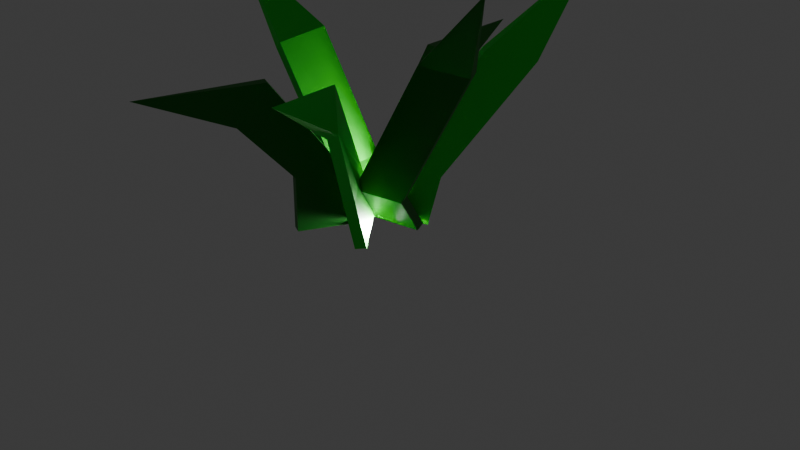 # Source: Grass_Tuft.blend  (saved by Blender 4.4.30; exported with 4.5.12 LTS)
import bpy
from mathutils import Matrix  # noqa: F401  (used for matrix-valued properties, if any)

bpy.ops.wm.read_factory_settings(use_empty=True)
scene = bpy.context.scene
scene.name = 'Scene'

# ---- collections
col_collection = bpy.data.collections.new('Collection'); scene.collection.children.link(col_collection)

# ---- materials (node trees are filled in below, after node groups)
mat_material_001 = bpy.data.materials.new('Material.001')
mat_material_001.alpha_threshold = 0.0
mat_material_001.roughness = 0.5
mat_material_001.line_color = (0.0, 0.0, 0.0, 1.0)
mat_material = bpy.data.materials.new('Material')
mat_material.alpha_threshold = 0.0
mat_material.roughness = 0.5
mat_material.line_color = (0.0, 0.0, 0.0, 1.0)

# ---- material node trees
mat_material_001.use_nodes = True; mat_material_001.node_tree.nodes.clear()
_N = mat_material_001.node_tree.nodes; _L = mat_material_001.node_tree.links
n0 = _N.new('ShaderNodeOutputMaterial'); n0.name = 'Material Output'; n0.location = (300, 300)
n1 = _N.new('ShaderNodeBsdfPrincipled'); n1.name = 'Principled BSDF'; n1.location = (10, 300)
n1.inputs[0].default_value = (0.003322, 0.1899, 0.004492, 1.0)
n1.inputs[3].default_value = 1.45
_L.new(n1.outputs[0], n0.inputs[0])
n0.is_active_output = True
mat_material.use_nodes = True; mat_material.node_tree.nodes.clear()
_N = mat_material.node_tree.nodes; _L = mat_material.node_tree.links
n0 = _N.new('ShaderNodeOutputMaterial'); n0.name = 'Material Output'; n0.location = (300, 300)
n1 = _N.new('ShaderNodeBsdfPrincipled'); n1.name = 'Principled BSDF'; n1.location = (10, 300)
n1.inputs[0].default_value = (0.01401, 0.801, 0.01895, 1.0)
n1.inputs[3].default_value = 1.45
_L.new(n1.outputs[0], n0.inputs[0])
n0.is_active_output = True

# ---- world
world_world = bpy.data.worlds.new('World'); scene.world = world_world
world_world.use_nodes = True; world_world.node_tree.nodes.clear()
_N = world_world.node_tree.nodes; _L = world_world.node_tree.links
n0 = _N.new('ShaderNodeOutputWorld'); n0.name = 'World Output'; n0.location = (300, 300)
n1 = _N.new('ShaderNodeBackground'); n1.name = 'Background'; n1.location = (10, 300)
n1.inputs[0].default_value = (0.05088, 0.05088, 0.05088, 1.0)
_L.new(n1.outputs[0], n0.inputs[0])
n0.is_active_output = True
world_world.color = (0.05088, 0.05088, 0.05088)
world_world.sun_shadow_jitter_overblur = 0.0

# ---- cameras
cam_camera = bpy.data.cameras.new('Camera')
cam_camera.clip_end = 100.0
cam_camera.ortho_scale = 7.314

# ---- lights
light_light = bpy.data.lights.new('Light', 'POINT')
light_light.energy = 1000.0
light_light.shadow_soft_size = 0.1

# ---- meshes
me_cube = bpy.data.meshes.new('Cube')
me_cube.from_pydata([(1.0, 1.0, -0.1204), (-3.906, 1.0, -1.0), (1.0, -1.0, -0.1204), (-3.906, -1.0, -1.0), (-1.0, 1.0, -0.1204), (-5.906, 1.0, -1.0), (-1.0, -1.0, -0.1204), (-5.906, -1.0, -1.0), (-5.906, 1.0, -1.0), (-5.906, -1.0, -1.0), (-3.906, 1.0, -1.0), (-3.906, -1.0, -1.0), (-0.7252, -1.29, -3.128), (-0.7252, -3.29, -3.128), (1.275, -1.29, -3.128), (1.275, -3.29, -3.128), (-4.591, -4.237, -4.667), (-4.591, -4.237, -4.667), (-4.591, -4.237, -4.667), (-4.591, -4.237, -4.667)], [], [(0, 4, 6, 2), (3, 2, 6, 7), (7, 6, 4, 5), (5, 1, 10, 8), (1, 0, 2, 3), (5, 4, 0, 1), (11, 9, 13, 15), (3, 7, 9, 11), (7, 5, 8, 9), (1, 3, 11, 10), (13, 12, 16, 17), (9, 8, 12, 13), (10, 11, 15, 14), (8, 10, 14, 12), (16, 18, 19, 17), (14, 15, 19, 18), (12, 14, 18, 16), (15, 13, 17, 19)])
_uv = me_cube.uv_layers.new(name='UVMap')
_uv.uv.foreach_set('vector', [0.625, 0.5, 0.875, 0.5, 0.875, 0.75, 0.625, 0.75, 0.375, 0.75, 0.625, 0.75, 0.625, 1.0, 0.375, 1.0, 0.375, 0.0, 0.625, 0.0, 0.625, 0.25, 0.375, 0.25, 0.375, 0.25, 0.375, 0.5, 0.375, 0.5, 0.375, 0.25, 0.375, 0.5, 0.625, 0.5, 0.625, 0.75, 0.375, 0.75, 0.375, 0.25, 0.625, 0.25, 0.625, 0.5, 0.375, 0.5, 0.375, 0.75, 0.375, 1.0, 0.375, 1.0, 0.375, 0.75, 0.375, 0.75, 0.375, 1.0, 0.375, 1.0, 0.375, 0.75, 0.375, 0.0, 0.375, 0.25, 0.375, 0.25, 0.375, 0.0, 0.375, 0.5, 0.375, 0.75, 0.375, 0.75, 0.375, 0.5, 0.375, 0.0, 0.375, 0.25, 0.375, 0.25, 0.375, 0.0, 0.375, 0.0, 0.375, 0.25, 0.375, 0.25, 0.375, 0.0, 0.375, 0.5, 0.375, 0.75, 0.375, 0.75, 0.375, 0.5, 0.375, 0.25, 0.375, 0.5, 0.375, 0.5, 0.375, 0.25, 0.125, 0.5, 0.375, 0.5, 0.375, 0.75, 0.125, 0.75, 0.375, 0.5, 0.375, 0.75, 0.375, 0.75, 0.375, 0.5, 0.375, 0.25, 0.375, 0.5, 0.375, 0.5, 0.375, 0.25, 0.375, 0.75, 0.375, 1.0, 0.375, 1.0, 0.375, 0.75])
me_cube.materials.append(mat_material_001)
me_cube.use_mirror_vertex_groups = False
me_cube.update()
me_cube_001 = bpy.data.meshes.new('Cube.001')
me_cube_001.from_pydata([(1.0, 1.0, -0.1204), (1.0, 1.0, -1.0), (1.0, -1.0, -0.1204), (1.0, -1.0, -1.0), (-1.0, 1.0, -0.1204), (-1.0, 1.0, -1.0), (-1.0, -1.0, -0.1204), (-1.0, -1.0, -1.0), (-1.0, 1.0, -1.0), (-1.0, -1.0, -1.0), (1.0, 1.0, -1.0), (1.0, -1.0, -1.0), (-5.843, 1.914, -3.073), (-5.707, -0.0846, -3.104), (-3.904, 1.916, -3.029), (-3.769, -0.08214, -3.06), (1.469, 1.36, -4.586), (1.469, 1.36, -4.586), (1.469, 1.36, -4.586), (1.469, 1.36, -4.586)], [], [(0, 4, 6, 2), (3, 2, 6, 7), (7, 6, 4, 5), (5, 1, 10, 8), (1, 0, 2, 3), (5, 4, 0, 1), (11, 9, 13, 15), (3, 7, 9, 11), (7, 5, 8, 9), (1, 3, 11, 10), (13, 12, 16, 17), (9, 8, 12, 13), (10, 11, 15, 14), (8, 10, 14, 12), (16, 18, 19, 17), (14, 15, 19, 18), (12, 14, 18, 16), (15, 13, 17, 19)])
_uv = me_cube_001.uv_layers.new(name='UVMap')
_uv.uv.foreach_set('vector', [0.625, 0.5, 0.875, 0.5, 0.875, 0.75, 0.625, 0.75, 0.375, 0.75, 0.625, 0.75, 0.625, 1.0, 0.375, 1.0, 0.375, 0.0, 0.625, 0.0, 0.625, 0.25, 0.375, 0.25, 0.375, 0.25, 0.375, 0.5, 0.375, 0.5, 0.375, 0.25, 0.375, 0.5, 0.625, 0.5, 0.625, 0.75, 0.375, 0.75, 0.375, 0.25, 0.625, 0.25, 0.625, 0.5, 0.375, 0.5, 0.375, 0.75, 0.375, 1.0, 0.375, 1.0, 0.375, 0.75, 0.375, 0.75, 0.375, 1.0, 0.375, 1.0, 0.375, 0.75, 0.375, 0.0, 0.375, 0.25, 0.375, 0.25, 0.375, 0.0, 0.375, 0.5, 0.375, 0.75, 0.375, 0.75, 0.375, 0.5, 0.375, 0.0, 0.375, 0.25, 0.375, 0.25, 0.375, 0.0, 0.375, 0.0, 0.375, 0.25, 0.375, 0.25, 0.375, 0.0, 0.375, 0.5, 0.375, 0.75, 0.375, 0.75, 0.375, 0.5, 0.375, 0.25, 0.375, 0.5, 0.375, 0.5, 0.375, 0.25, 0.125, 0.5, 0.375, 0.5, 0.375, 0.75, 0.125, 0.75, 0.375, 0.5, 0.375, 0.75, 0.375, 0.75, 0.375, 0.5, 0.375, 0.25, 0.375, 0.5, 0.375, 0.5, 0.375, 0.25, 0.375, 0.75, 0.375, 1.0, 0.375, 1.0, 0.375, 0.75])
me_cube_001.materials.append(mat_material)
me_cube_001.use_mirror_vertex_groups = False
me_cube_001.update()
me_cube_002 = bpy.data.meshes.new('Cube.002')
me_cube_002.from_pydata([(1.0, 1.0, -0.1204), (1.0, 1.0, -1.0), (1.0, -1.0, -0.1204), (1.0, -1.0, -1.0), (-1.0, 1.0, -0.1204), (-1.0, 1.0, -1.0), (-1.0, -1.0, -0.1204), (-1.0, -1.0, -1.0), (-1.0, 1.0, -1.0), (-1.0, -1.0, -1.0), (1.0, 1.0, -1.0), (1.0, -1.0, -1.0), (-0.7252, -1.884, -2.534), (-0.7252, -3.09, -1.903), (1.275, -1.884, -2.534), (1.275, -3.09, -1.903), (2.985, -6.764, -2.532), (2.985, -6.764, -2.532), (2.985, -6.764, -2.532), (2.985, -6.764, -2.532)], [], [(0, 4, 6, 2), (3, 2, 6, 7), (7, 6, 4, 5), (5, 1, 10, 8), (1, 0, 2, 3), (5, 4, 0, 1), (11, 9, 13, 15), (3, 7, 9, 11), (7, 5, 8, 9), (1, 3, 11, 10), (13, 12, 16, 17), (9, 8, 12, 13), (10, 11, 15, 14), (8, 10, 14, 12), (16, 18, 19, 17), (14, 15, 19, 18), (12, 14, 18, 16), (15, 13, 17, 19)])
_uv = me_cube_002.uv_layers.new(name='UVMap')
_uv.uv.foreach_set('vector', [0.625, 0.5, 0.875, 0.5, 0.875, 0.75, 0.625, 0.75, 0.375, 0.75, 0.625, 0.75, 0.625, 1.0, 0.375, 1.0, 0.375, 0.0, 0.625, 0.0, 0.625, 0.25, 0.375, 0.25, 0.375, 0.25, 0.375, 0.5, 0.375, 0.5, 0.375, 0.25, 0.375, 0.5, 0.625, 0.5, 0.625, 0.75, 0.375, 0.75, 0.375, 0.25, 0.625, 0.25, 0.625, 0.5, 0.375, 0.5, 0.375, 0.75, 0.375, 1.0, 0.375, 1.0, 0.375, 0.75, 0.375, 0.75, 0.375, 1.0, 0.375, 1.0, 0.375, 0.75, 0.375, 0.0, 0.375, 0.25, 0.375, 0.25, 0.375, 0.0, 0.375, 0.5, 0.375, 0.75, 0.375, 0.75, 0.375, 0.5, 0.375, 0.0, 0.375, 0.25, 0.375, 0.25, 0.375, 0.0, 0.375, 0.0, 0.375, 0.25, 0.375, 0.25, 0.375, 0.0, 0.375, 0.5, 0.375, 0.75, 0.375, 0.75, 0.375, 0.5, 0.375, 0.25, 0.375, 0.5, 0.375, 0.5, 0.375, 0.25, 0.125, 0.5, 0.375, 0.5, 0.375, 0.75, 0.125, 0.75, 0.375, 0.5, 0.375, 0.75, 0.375, 0.75, 0.375, 0.5, 0.375, 0.25, 0.375, 0.5, 0.375, 0.5, 0.375, 0.25, 0.375, 0.75, 0.375, 1.0, 0.375, 1.0, 0.375, 0.75])
me_cube_002.materials.append(mat_material_001)
me_cube_002.use_mirror_vertex_groups = False
me_cube_002.update()
me_cube_003 = bpy.data.meshes.new('Cube.003')
me_cube_003.from_pydata([(1.0, 1.0, -0.1204), (1.0, 1.0, -1.0), (1.0, -1.0, -0.1204), (1.0, -1.0, -1.0), (-1.0, 1.0, -0.1204), (-1.0, 1.0, -1.0), (-1.0, -1.0, -0.1204), (-1.0, -1.0, -1.0), (-1.0, 1.0, -1.0), (-1.0, -1.0, -1.0), (1.0, 1.0, -1.0), (1.0, -1.0, -1.0), (-0.7252, -1.29, -3.128), (-0.7252, -3.29, -3.128), (1.275, -1.29, -3.128), (1.275, -3.29, -3.128), (2.985, -4.237, -4.667), (2.985, -4.237, -4.667), (2.985, -4.237, -4.667), (2.985, -4.237, -4.667)], [], [(0, 4, 6, 2), (3, 2, 6, 7), (7, 6, 4, 5), (5, 1, 10, 8), (1, 0, 2, 3), (5, 4, 0, 1), (11, 9, 13, 15), (3, 7, 9, 11), (7, 5, 8, 9), (1, 3, 11, 10), (13, 12, 16, 17), (9, 8, 12, 13), (10, 11, 15, 14), (8, 10, 14, 12), (16, 18, 19, 17), (14, 15, 19, 18), (12, 14, 18, 16), (15, 13, 17, 19)])
_uv = me_cube_003.uv_layers.new(name='UVMap')
_uv.uv.foreach_set('vector', [0.625, 0.5, 0.875, 0.5, 0.875, 0.75, 0.625, 0.75, 0.375, 0.75, 0.625, 0.75, 0.625, 1.0, 0.375, 1.0, 0.375, 0.0, 0.625, 0.0, 0.625, 0.25, 0.375, 0.25, 0.375, 0.25, 0.375, 0.5, 0.375, 0.5, 0.375, 0.25, 0.375, 0.5, 0.625, 0.5, 0.625, 0.75, 0.375, 0.75, 0.375, 0.25, 0.625, 0.25, 0.625, 0.5, 0.375, 0.5, 0.375, 0.75, 0.375, 1.0, 0.375, 1.0, 0.375, 0.75, 0.375, 0.75, 0.375, 1.0, 0.375, 1.0, 0.375, 0.75, 0.375, 0.0, 0.375, 0.25, 0.375, 0.25, 0.375, 0.0, 0.375, 0.5, 0.375, 0.75, 0.375, 0.75, 0.375, 0.5, 0.375, 0.0, 0.375, 0.25, 0.375, 0.25, 0.375, 0.0, 0.375, 0.0, 0.375, 0.25, 0.375, 0.25, 0.375, 0.0, 0.375, 0.5, 0.375, 0.75, 0.375, 0.75, 0.375, 0.5, 0.375, 0.25, 0.375, 0.5, 0.375, 0.5, 0.375, 0.25, 0.125, 0.5, 0.375, 0.5, 0.375, 0.75, 0.125, 0.75, 0.375, 0.5, 0.375, 0.75, 0.375, 0.75, 0.375, 0.5, 0.375, 0.25, 0.375, 0.5, 0.375, 0.5, 0.375, 0.25, 0.375, 0.75, 0.375, 1.0, 0.375, 1.0, 0.375, 0.75])
me_cube_003.materials.append(mat_material)
me_cube_003.use_mirror_vertex_groups = False
me_cube_003.update()
me_cube_004 = bpy.data.meshes.new('Cube.004')
me_cube_004.from_pydata([(1.0, 1.0, -0.1204), (1.0, 1.0, -1.0), (1.0, -1.0, -0.1204), (1.0, -1.0, -1.0), (-1.0, 1.0, -0.1204), (-1.0, 1.0, -1.0), (-1.0, -1.0, -0.1204), (-1.0, -1.0, -1.0), (-1.0, 1.0, -1.0), (-1.0, -1.0, -1.0), (1.0, 1.0, -1.0), (1.0, -1.0, -1.0), (-0.7252, -1.884, -2.534), (-0.7252, -3.09, -1.903), (1.275, -1.884, -2.534), (1.275, -3.09, -1.903), (2.985, -6.764, -2.532), (2.985, -6.764, -2.532), (2.985, -6.764, -2.532), (2.985, -6.764, -2.532)], [], [(0, 4, 6, 2), (3, 2, 6, 7), (7, 6, 4, 5), (5, 1, 10, 8), (1, 0, 2, 3), (5, 4, 0, 1), (11, 9, 13, 15), (3, 7, 9, 11), (7, 5, 8, 9), (1, 3, 11, 10), (13, 12, 16, 17), (9, 8, 12, 13), (10, 11, 15, 14), (8, 10, 14, 12), (16, 18, 19, 17), (14, 15, 19, 18), (12, 14, 18, 16), (15, 13, 17, 19)])
_uv = me_cube_004.uv_layers.new(name='UVMap')
_uv.uv.foreach_set('vector', [0.625, 0.5, 0.875, 0.5, 0.875, 0.75, 0.625, 0.75, 0.375, 0.75, 0.625, 0.75, 0.625, 1.0, 0.375, 1.0, 0.375, 0.0, 0.625, 0.0, 0.625, 0.25, 0.375, 0.25, 0.375, 0.25, 0.375, 0.5, 0.375, 0.5, 0.375, 0.25, 0.375, 0.5, 0.625, 0.5, 0.625, 0.75, 0.375, 0.75, 0.375, 0.25, 0.625, 0.25, 0.625, 0.5, 0.375, 0.5, 0.375, 0.75, 0.375, 1.0, 0.375, 1.0, 0.375, 0.75, 0.375, 0.75, 0.375, 1.0, 0.375, 1.0, 0.375, 0.75, 0.375, 0.0, 0.375, 0.25, 0.375, 0.25, 0.375, 0.0, 0.375, 0.5, 0.375, 0.75, 0.375, 0.75, 0.375, 0.5, 0.375, 0.0, 0.375, 0.25, 0.375, 0.25, 0.375, 0.0, 0.375, 0.0, 0.375, 0.25, 0.375, 0.25, 0.375, 0.0, 0.375, 0.5, 0.375, 0.75, 0.375, 0.75, 0.375, 0.5, 0.375, 0.25, 0.375, 0.5, 0.375, 0.5, 0.375, 0.25, 0.125, 0.5, 0.375, 0.5, 0.375, 0.75, 0.125, 0.75, 0.375, 0.5, 0.375, 0.75, 0.375, 0.75, 0.375, 0.5, 0.375, 0.25, 0.375, 0.5, 0.375, 0.5, 0.375, 0.25, 0.375, 0.75, 0.375, 1.0, 0.375, 1.0, 0.375, 0.75])
me_cube_004.materials.append(mat_material_001)
me_cube_004.use_mirror_vertex_groups = False
me_cube_004.update()
me_cube_005 = bpy.data.meshes.new('Cube.005')
me_cube_005.from_pydata([(1.0, 1.0, -0.1204), (1.0, 1.0, -1.0), (1.0, -1.0, -0.1204), (1.0, -1.0, -1.0), (-1.0, 1.0, -0.1204), (-1.0, 1.0, -1.0), (-1.0, -1.0, -0.1204), (-1.0, -1.0, -1.0), (-1.0, 1.0, -1.0), (-1.0, -1.0, -1.0), (1.0, 1.0, -1.0), (1.0, -1.0, -1.0), (0.5514, -0.9432, -2.865), (1.442, -2.709, -2.503), (2.398, -0.9832, -2.932), (3.289, -2.749, -2.57), (-1.054, -5.413, -3.697), (-1.054, -5.413, -3.697), (-1.054, -5.413, -3.697), (-1.054, -5.413, -3.697)], [], [(0, 4, 6, 2), (3, 2, 6, 7), (7, 6, 4, 5), (5, 1, 10, 8), (1, 0, 2, 3), (5, 4, 0, 1), (11, 9, 13, 15), (3, 7, 9, 11), (7, 5, 8, 9), (1, 3, 11, 10), (13, 12, 16, 17), (9, 8, 12, 13), (10, 11, 15, 14), (8, 10, 14, 12), (16, 18, 19, 17), (14, 15, 19, 18), (12, 14, 18, 16), (15, 13, 17, 19)])
_uv = me_cube_005.uv_layers.new(name='UVMap')
_uv.uv.foreach_set('vector', [0.625, 0.5, 0.875, 0.5, 0.875, 0.75, 0.625, 0.75, 0.375, 0.75, 0.625, 0.75, 0.625, 1.0, 0.375, 1.0, 0.375, 0.0, 0.625, 0.0, 0.625, 0.25, 0.375, 0.25, 0.375, 0.25, 0.375, 0.5, 0.375, 0.5, 0.375, 0.25, 0.375, 0.5, 0.625, 0.5, 0.625, 0.75, 0.375, 0.75, 0.375, 0.25, 0.625, 0.25, 0.625, 0.5, 0.375, 0.5, 0.375, 0.75, 0.375, 1.0, 0.375, 1.0, 0.375, 0.75, 0.375, 0.75, 0.375, 1.0, 0.375, 1.0, 0.375, 0.75, 0.375, 0.0, 0.375, 0.25, 0.375, 0.25, 0.375, 0.0, 0.375, 0.5, 0.375, 0.75, 0.375, 0.75, 0.375, 0.5, 0.375, 0.0, 0.375, 0.25, 0.375, 0.25, 0.375, 0.0, 0.375, 0.0, 0.375, 0.25, 0.375, 0.25, 0.375, 0.0, 0.375, 0.5, 0.375, 0.75, 0.375, 0.75, 0.375, 0.5, 0.375, 0.25, 0.375, 0.5, 0.375, 0.5, 0.375, 0.25, 0.125, 0.5, 0.375, 0.5, 0.375, 0.75, 0.125, 0.75, 0.375, 0.5, 0.375, 0.75, 0.375, 0.75, 0.375, 0.5, 0.375, 0.25, 0.375, 0.5, 0.375, 0.5, 0.375, 0.25, 0.375, 0.75, 0.375, 1.0, 0.375, 1.0, 0.375, 0.75])
me_cube_005.materials.append(mat_material)
me_cube_005.use_mirror_vertex_groups = False
me_cube_005.update()

# ---- objects
ob_cube = bpy.data.objects.new('Cube', me_cube)
ob_light = bpy.data.objects.new('Light', light_light)
ob_camera = bpy.data.objects.new('Camera', cam_camera)
ob_cube_001 = bpy.data.objects.new('Cube.001', me_cube_001)
ob_cube_002 = bpy.data.objects.new('Cube.002', me_cube_002)
ob_cube_003 = bpy.data.objects.new('Cube.003', me_cube_003)
ob_cube_004 = bpy.data.objects.new('Cube.004', me_cube_004)
ob_cube_005 = bpy.data.objects.new('Cube.005', me_cube_005)

# ---- transforms, parenting, visibility, modifiers, constraints
ob_cube.location = (0.03311, -0.04706, -0.04899)
ob_cube.rotation_euler = (-0.08341, 0.2581, 5.023)
ob_cube.scale = (-0.05839, -0.2571, -0.6499)
ob_cube.lock_rotations_4d = False
ob_cube.empty_display_type = 'ARROWS'
ob_cube.lineart.crease_threshold = 0.0
ob_light.location = (0.0, 0.0, 0.0)
ob_light.rotation_euler = (0.6503, 0.05522, 1.866)
ob_light.lock_rotations_4d = False
ob_light.empty_display_type = 'ARROWS'
ob_light.color = (0.0, 0.0, 0.0, 0.0)
ob_light.lineart.crease_threshold = 0.0
ob_camera.location = (7.359, -6.926, 4.958)
ob_camera.rotation_euler = (1.109, 0.0, 0.8149)
ob_camera.lock_rotations_4d = False
ob_camera.empty_display_type = 'ARROWS'
ob_camera.color = (0.0, 0.0, 0.0, 0.0)
ob_camera.display_type = 'WIRE'
ob_camera.lineart.crease_threshold = 0.0
ob_cube_001.location = (-0.1524, -0.1744, -0.04899)
ob_cube_001.rotation_euler = (0.1194, -0.4434, -6.461)
ob_cube_001.scale = (-0.05839, -0.2571, -0.6499)
ob_cube_001.lock_rotations_4d = False
ob_cube_001.empty_display_type = 'ARROWS'
ob_cube_001.lineart.crease_threshold = 0.0
ob_cube_002.location = (-0.261, 0.226, -0.04899)
ob_cube_002.scale = (-0.05839, -0.2571, -0.6499)
ob_cube_002.lock_rotations_4d = False
ob_cube_002.empty_display_type = 'ARROWS'
ob_cube_002.lineart.crease_threshold = 0.0
ob_cube_003.location = (0.0251, 0.0, -0.04899)
ob_cube_003.rotation_euler = (-0.2068, 0.1512, -0.6917)
ob_cube_003.scale = (-0.05839, -0.2571, -0.6499)
ob_cube_003.lock_rotations_4d = False
ob_cube_003.empty_display_type = 'ARROWS'
ob_cube_003.lineart.crease_threshold = 0.0
ob_cube_004.location = (-0.3764, -0.7027, -0.04899)
ob_cube_004.rotation_euler = (0.0, -0.0, -3.569)
ob_cube_004.scale = (-0.05839, -0.2571, -0.6499)
ob_cube_004.lock_rotations_4d = False
ob_cube_004.empty_display_type = 'ARROWS'
ob_cube_004.lineart.crease_threshold = 0.0
ob_cube_005.location = (0.0251, -0.4735, -0.04899)
ob_cube_005.rotation_euler = (-0.2068, 0.1512, 3.808)
ob_cube_005.scale = (-0.05839, -0.2571, -0.6499)
ob_cube_005.lock_rotations_4d = False
ob_cube_005.empty_display_type = 'ARROWS'
ob_cube_005.lineart.crease_threshold = 0.0

# ---- collection membership
col_collection.objects.link(ob_cube)
col_collection.objects.link(ob_light)
col_collection.objects.link(ob_camera)
col_collection.objects.link(ob_cube_001)
col_collection.objects.link(ob_cube_002)
col_collection.objects.link(ob_cube_003)
col_collection.objects.link(ob_cube_004)
col_collection.objects.link(ob_cube_005)

# ---- scene / render settings (as saved in the file)
scene.camera = ob_camera
scene.frame_start = 1; scene.frame_end = 250; scene.frame_set(1)
scene.render.engine = 'BLENDER_EEVEE_NEXT'
bpy.context.view_layer.update()
